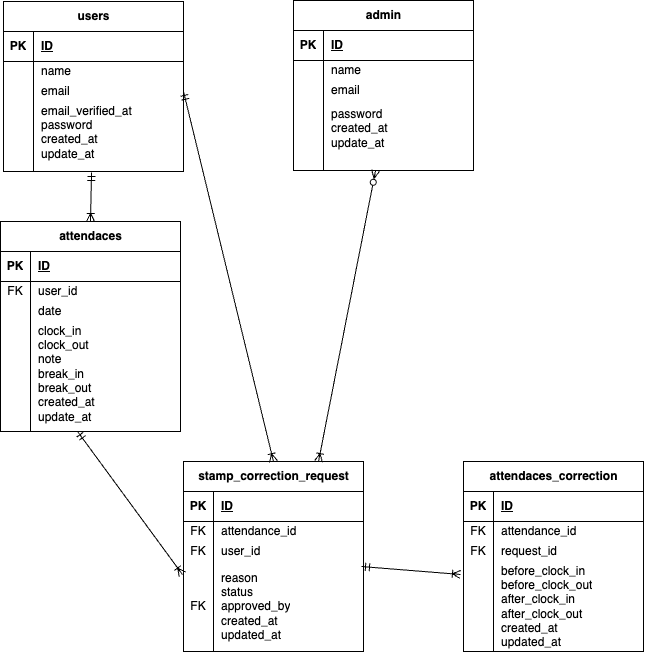

The diagram above was exported from draw.io. Its source (the exported page's mxGraphModel, read from the mxfile embedded in the PNG):
<mxGraphModel dx="918" dy="840" grid="1" gridSize="10" guides="1" tooltips="1" connect="1" arrows="1" fold="1" page="1" pageScale="1" pageWidth="827" pageHeight="1169" math="0" shadow="0">
  <root>
    <mxCell id="0" />
    <mxCell id="1" parent="0" />
    <mxCell id="42" value="users" style="shape=table;startSize=30;container=1;collapsible=1;childLayout=tableLayout;fixedRows=1;rowLines=0;fontStyle=1;align=center;resizeLast=1;html=1;" vertex="1" parent="1">
      <mxGeometry x="20" y="20" width="180" height="170" as="geometry" />
    </mxCell>
    <mxCell id="43" value="" style="shape=tableRow;horizontal=0;startSize=0;swimlaneHead=0;swimlaneBody=0;fillColor=none;collapsible=0;dropTarget=0;points=[[0,0.5],[1,0.5]];portConstraint=eastwest;top=0;left=0;right=0;bottom=1;" vertex="1" parent="42">
      <mxGeometry y="30" width="180" height="30" as="geometry" />
    </mxCell>
    <mxCell id="44" value="PK" style="shape=partialRectangle;connectable=0;fillColor=none;top=0;left=0;bottom=0;right=0;fontStyle=1;overflow=hidden;whiteSpace=wrap;html=1;" vertex="1" parent="43">
      <mxGeometry width="30" height="30" as="geometry">
        <mxRectangle width="30" height="30" as="alternateBounds" />
      </mxGeometry>
    </mxCell>
    <mxCell id="45" value="ID" style="shape=partialRectangle;connectable=0;fillColor=none;top=0;left=0;bottom=0;right=0;align=left;spacingLeft=6;fontStyle=5;overflow=hidden;whiteSpace=wrap;html=1;" vertex="1" parent="43">
      <mxGeometry x="30" width="150" height="30" as="geometry">
        <mxRectangle width="150" height="30" as="alternateBounds" />
      </mxGeometry>
    </mxCell>
    <mxCell id="46" value="" style="shape=tableRow;horizontal=0;startSize=0;swimlaneHead=0;swimlaneBody=0;fillColor=none;collapsible=0;dropTarget=0;points=[[0,0.5],[1,0.5]];portConstraint=eastwest;top=0;left=0;right=0;bottom=0;" vertex="1" parent="42">
      <mxGeometry y="60" width="180" height="20" as="geometry" />
    </mxCell>
    <mxCell id="47" value="" style="shape=partialRectangle;connectable=0;fillColor=none;top=0;left=0;bottom=0;right=0;editable=1;overflow=hidden;whiteSpace=wrap;html=1;" vertex="1" parent="46">
      <mxGeometry width="30" height="20" as="geometry">
        <mxRectangle width="30" height="20" as="alternateBounds" />
      </mxGeometry>
    </mxCell>
    <mxCell id="48" value="name" style="shape=partialRectangle;connectable=0;fillColor=none;top=0;left=0;bottom=0;right=0;align=left;spacingLeft=6;overflow=hidden;whiteSpace=wrap;html=1;" vertex="1" parent="46">
      <mxGeometry x="30" width="150" height="20" as="geometry">
        <mxRectangle width="150" height="20" as="alternateBounds" />
      </mxGeometry>
    </mxCell>
    <mxCell id="49" value="" style="shape=tableRow;horizontal=0;startSize=0;swimlaneHead=0;swimlaneBody=0;fillColor=none;collapsible=0;dropTarget=0;points=[[0,0.5],[1,0.5]];portConstraint=eastwest;top=0;left=0;right=0;bottom=0;" vertex="1" parent="42">
      <mxGeometry y="80" width="180" height="20" as="geometry" />
    </mxCell>
    <mxCell id="50" value="" style="shape=partialRectangle;connectable=0;fillColor=none;top=0;left=0;bottom=0;right=0;editable=1;overflow=hidden;whiteSpace=wrap;html=1;" vertex="1" parent="49">
      <mxGeometry width="30" height="20" as="geometry">
        <mxRectangle width="30" height="20" as="alternateBounds" />
      </mxGeometry>
    </mxCell>
    <mxCell id="51" value="email" style="shape=partialRectangle;connectable=0;fillColor=none;top=0;left=0;bottom=0;right=0;align=left;spacingLeft=6;overflow=hidden;whiteSpace=wrap;html=1;" vertex="1" parent="49">
      <mxGeometry x="30" width="150" height="20" as="geometry">
        <mxRectangle width="150" height="20" as="alternateBounds" />
      </mxGeometry>
    </mxCell>
    <mxCell id="52" value="" style="shape=tableRow;horizontal=0;startSize=0;swimlaneHead=0;swimlaneBody=0;fillColor=none;collapsible=0;dropTarget=0;points=[[0,0.5],[1,0.5]];portConstraint=eastwest;top=0;left=0;right=0;bottom=0;" vertex="1" parent="42">
      <mxGeometry y="100" width="180" height="70" as="geometry" />
    </mxCell>
    <mxCell id="53" value="" style="shape=partialRectangle;connectable=0;fillColor=none;top=0;left=0;bottom=0;right=0;editable=1;overflow=hidden;whiteSpace=wrap;html=1;" vertex="1" parent="52">
      <mxGeometry width="30" height="70" as="geometry">
        <mxRectangle width="30" height="70" as="alternateBounds" />
      </mxGeometry>
    </mxCell>
    <mxCell id="54" value="&lt;span style=&quot;color: rgb(0, 0, 0);&quot;&gt;email_verified_at&lt;br&gt;password&lt;/span&gt;&lt;div&gt;&lt;span style=&quot;color: rgb(0, 0, 0);&quot;&gt;created_at&lt;br&gt;update_at&lt;/span&gt;&lt;/div&gt;&lt;div&gt;&lt;span style=&quot;color: rgb(0, 0, 0);&quot;&gt;&lt;br&gt;&lt;/span&gt;&lt;/div&gt;" style="shape=partialRectangle;connectable=0;fillColor=none;top=0;left=0;bottom=0;right=0;align=left;spacingLeft=6;overflow=hidden;whiteSpace=wrap;html=1;" vertex="1" parent="52">
      <mxGeometry x="30" width="150" height="70" as="geometry">
        <mxRectangle width="150" height="70" as="alternateBounds" />
      </mxGeometry>
    </mxCell>
    <mxCell id="55" value="" style="shape=tableRow;horizontal=0;startSize=0;swimlaneHead=0;swimlaneBody=0;fillColor=none;collapsible=0;dropTarget=0;points=[[0,0.5],[1,0.5]];portConstraint=eastwest;top=0;left=0;right=0;bottom=0;" vertex="1" parent="1">
      <mxGeometry x="20" y="140" width="180" height="20" as="geometry" />
    </mxCell>
    <mxCell id="56" value="" style="shape=partialRectangle;connectable=0;fillColor=none;top=0;left=0;bottom=0;right=0;editable=1;overflow=hidden;whiteSpace=wrap;html=1;" vertex="1" parent="55">
      <mxGeometry width="30" height="20" as="geometry">
        <mxRectangle width="30" height="20" as="alternateBounds" />
      </mxGeometry>
    </mxCell>
    <mxCell id="75" value="admin" style="shape=table;startSize=30;container=1;collapsible=1;childLayout=tableLayout;fixedRows=1;rowLines=0;fontStyle=1;align=center;resizeLast=1;html=1;" vertex="1" parent="1">
      <mxGeometry x="310" y="19" width="180" height="170" as="geometry" />
    </mxCell>
    <mxCell id="76" value="" style="shape=tableRow;horizontal=0;startSize=0;swimlaneHead=0;swimlaneBody=0;fillColor=none;collapsible=0;dropTarget=0;points=[[0,0.5],[1,0.5]];portConstraint=eastwest;top=0;left=0;right=0;bottom=1;" vertex="1" parent="75">
      <mxGeometry y="30" width="180" height="30" as="geometry" />
    </mxCell>
    <mxCell id="77" value="PK" style="shape=partialRectangle;connectable=0;fillColor=none;top=0;left=0;bottom=0;right=0;fontStyle=1;overflow=hidden;whiteSpace=wrap;html=1;" vertex="1" parent="76">
      <mxGeometry width="30" height="30" as="geometry">
        <mxRectangle width="30" height="30" as="alternateBounds" />
      </mxGeometry>
    </mxCell>
    <mxCell id="78" value="ID" style="shape=partialRectangle;connectable=0;fillColor=none;top=0;left=0;bottom=0;right=0;align=left;spacingLeft=6;fontStyle=5;overflow=hidden;whiteSpace=wrap;html=1;" vertex="1" parent="76">
      <mxGeometry x="30" width="150" height="30" as="geometry">
        <mxRectangle width="150" height="30" as="alternateBounds" />
      </mxGeometry>
    </mxCell>
    <mxCell id="79" value="" style="shape=tableRow;horizontal=0;startSize=0;swimlaneHead=0;swimlaneBody=0;fillColor=none;collapsible=0;dropTarget=0;points=[[0,0.5],[1,0.5]];portConstraint=eastwest;top=0;left=0;right=0;bottom=0;" vertex="1" parent="75">
      <mxGeometry y="60" width="180" height="20" as="geometry" />
    </mxCell>
    <mxCell id="80" value="" style="shape=partialRectangle;connectable=0;fillColor=none;top=0;left=0;bottom=0;right=0;editable=1;overflow=hidden;whiteSpace=wrap;html=1;" vertex="1" parent="79">
      <mxGeometry width="30" height="20" as="geometry">
        <mxRectangle width="30" height="20" as="alternateBounds" />
      </mxGeometry>
    </mxCell>
    <mxCell id="81" value="name" style="shape=partialRectangle;connectable=0;fillColor=none;top=0;left=0;bottom=0;right=0;align=left;spacingLeft=6;overflow=hidden;whiteSpace=wrap;html=1;" vertex="1" parent="79">
      <mxGeometry x="30" width="150" height="20" as="geometry">
        <mxRectangle width="150" height="20" as="alternateBounds" />
      </mxGeometry>
    </mxCell>
    <mxCell id="82" value="" style="shape=tableRow;horizontal=0;startSize=0;swimlaneHead=0;swimlaneBody=0;fillColor=none;collapsible=0;dropTarget=0;points=[[0,0.5],[1,0.5]];portConstraint=eastwest;top=0;left=0;right=0;bottom=0;" vertex="1" parent="75">
      <mxGeometry y="80" width="180" height="20" as="geometry" />
    </mxCell>
    <mxCell id="83" value="" style="shape=partialRectangle;connectable=0;fillColor=none;top=0;left=0;bottom=0;right=0;editable=1;overflow=hidden;whiteSpace=wrap;html=1;" vertex="1" parent="82">
      <mxGeometry width="30" height="20" as="geometry">
        <mxRectangle width="30" height="20" as="alternateBounds" />
      </mxGeometry>
    </mxCell>
    <mxCell id="84" value="email" style="shape=partialRectangle;connectable=0;fillColor=none;top=0;left=0;bottom=0;right=0;align=left;spacingLeft=6;overflow=hidden;whiteSpace=wrap;html=1;" vertex="1" parent="82">
      <mxGeometry x="30" width="150" height="20" as="geometry">
        <mxRectangle width="150" height="20" as="alternateBounds" />
      </mxGeometry>
    </mxCell>
    <mxCell id="85" value="" style="shape=tableRow;horizontal=0;startSize=0;swimlaneHead=0;swimlaneBody=0;fillColor=none;collapsible=0;dropTarget=0;points=[[0,0.5],[1,0.5]];portConstraint=eastwest;top=0;left=0;right=0;bottom=0;" vertex="1" parent="75">
      <mxGeometry y="100" width="180" height="70" as="geometry" />
    </mxCell>
    <mxCell id="86" value="" style="shape=partialRectangle;connectable=0;fillColor=none;top=0;left=0;bottom=0;right=0;editable=1;overflow=hidden;whiteSpace=wrap;html=1;" vertex="1" parent="85">
      <mxGeometry width="30" height="70" as="geometry">
        <mxRectangle width="30" height="70" as="alternateBounds" />
      </mxGeometry>
    </mxCell>
    <mxCell id="87" value="&lt;span style=&quot;color: rgb(0, 0, 0);&quot;&gt;password&lt;/span&gt;&lt;div&gt;&lt;span style=&quot;color: rgb(0, 0, 0);&quot;&gt;created_at&lt;br&gt;update_at&lt;/span&gt;&lt;/div&gt;&lt;div&gt;&lt;span style=&quot;color: rgb(0, 0, 0);&quot;&gt;&lt;br&gt;&lt;/span&gt;&lt;/div&gt;" style="shape=partialRectangle;connectable=0;fillColor=none;top=0;left=0;bottom=0;right=0;align=left;spacingLeft=6;overflow=hidden;whiteSpace=wrap;html=1;" vertex="1" parent="85">
      <mxGeometry x="30" width="150" height="70" as="geometry">
        <mxRectangle width="150" height="70" as="alternateBounds" />
      </mxGeometry>
    </mxCell>
    <mxCell id="88" value="attendaces" style="shape=table;startSize=30;container=1;collapsible=1;childLayout=tableLayout;fixedRows=1;rowLines=0;fontStyle=1;align=center;resizeLast=1;html=1;" vertex="1" parent="1">
      <mxGeometry x="17" y="240" width="180" height="210" as="geometry" />
    </mxCell>
    <mxCell id="89" value="" style="shape=tableRow;horizontal=0;startSize=0;swimlaneHead=0;swimlaneBody=0;fillColor=none;collapsible=0;dropTarget=0;points=[[0,0.5],[1,0.5]];portConstraint=eastwest;top=0;left=0;right=0;bottom=1;" vertex="1" parent="88">
      <mxGeometry y="30" width="180" height="30" as="geometry" />
    </mxCell>
    <mxCell id="90" value="PK" style="shape=partialRectangle;connectable=0;fillColor=none;top=0;left=0;bottom=0;right=0;fontStyle=1;overflow=hidden;whiteSpace=wrap;html=1;" vertex="1" parent="89">
      <mxGeometry width="30" height="30" as="geometry">
        <mxRectangle width="30" height="30" as="alternateBounds" />
      </mxGeometry>
    </mxCell>
    <mxCell id="91" value="ID" style="shape=partialRectangle;connectable=0;fillColor=none;top=0;left=0;bottom=0;right=0;align=left;spacingLeft=6;fontStyle=5;overflow=hidden;whiteSpace=wrap;html=1;" vertex="1" parent="89">
      <mxGeometry x="30" width="150" height="30" as="geometry">
        <mxRectangle width="150" height="30" as="alternateBounds" />
      </mxGeometry>
    </mxCell>
    <mxCell id="92" value="" style="shape=tableRow;horizontal=0;startSize=0;swimlaneHead=0;swimlaneBody=0;fillColor=none;collapsible=0;dropTarget=0;points=[[0,0.5],[1,0.5]];portConstraint=eastwest;top=0;left=0;right=0;bottom=0;" vertex="1" parent="88">
      <mxGeometry y="60" width="180" height="20" as="geometry" />
    </mxCell>
    <mxCell id="93" value="FK" style="shape=partialRectangle;connectable=0;fillColor=none;top=0;left=0;bottom=0;right=0;editable=1;overflow=hidden;whiteSpace=wrap;html=1;" vertex="1" parent="92">
      <mxGeometry width="30" height="20" as="geometry">
        <mxRectangle width="30" height="20" as="alternateBounds" />
      </mxGeometry>
    </mxCell>
    <mxCell id="94" value="user_id" style="shape=partialRectangle;connectable=0;fillColor=none;top=0;left=0;bottom=0;right=0;align=left;spacingLeft=6;overflow=hidden;whiteSpace=wrap;html=1;" vertex="1" parent="92">
      <mxGeometry x="30" width="150" height="20" as="geometry">
        <mxRectangle width="150" height="20" as="alternateBounds" />
      </mxGeometry>
    </mxCell>
    <mxCell id="95" value="" style="shape=tableRow;horizontal=0;startSize=0;swimlaneHead=0;swimlaneBody=0;fillColor=none;collapsible=0;dropTarget=0;points=[[0,0.5],[1,0.5]];portConstraint=eastwest;top=0;left=0;right=0;bottom=0;" vertex="1" parent="88">
      <mxGeometry y="80" width="180" height="20" as="geometry" />
    </mxCell>
    <mxCell id="96" value="" style="shape=partialRectangle;connectable=0;fillColor=none;top=0;left=0;bottom=0;right=0;editable=1;overflow=hidden;whiteSpace=wrap;html=1;" vertex="1" parent="95">
      <mxGeometry width="30" height="20" as="geometry">
        <mxRectangle width="30" height="20" as="alternateBounds" />
      </mxGeometry>
    </mxCell>
    <mxCell id="97" value="date" style="shape=partialRectangle;connectable=0;fillColor=none;top=0;left=0;bottom=0;right=0;align=left;spacingLeft=6;overflow=hidden;whiteSpace=wrap;html=1;" vertex="1" parent="95">
      <mxGeometry x="30" width="150" height="20" as="geometry">
        <mxRectangle width="150" height="20" as="alternateBounds" />
      </mxGeometry>
    </mxCell>
    <mxCell id="98" value="" style="shape=tableRow;horizontal=0;startSize=0;swimlaneHead=0;swimlaneBody=0;fillColor=none;collapsible=0;dropTarget=0;points=[[0,0.5],[1,0.5]];portConstraint=eastwest;top=0;left=0;right=0;bottom=0;" vertex="1" parent="88">
      <mxGeometry y="100" width="180" height="110" as="geometry" />
    </mxCell>
    <mxCell id="99" value="" style="shape=partialRectangle;connectable=0;fillColor=none;top=0;left=0;bottom=0;right=0;editable=1;overflow=hidden;whiteSpace=wrap;html=1;" vertex="1" parent="98">
      <mxGeometry width="30" height="110" as="geometry">
        <mxRectangle width="30" height="110" as="alternateBounds" />
      </mxGeometry>
    </mxCell>
    <mxCell id="100" value="&lt;div&gt;&lt;span style=&quot;color: rgb(0, 0, 0);&quot;&gt;clock_in&lt;/span&gt;&lt;/div&gt;&lt;span style=&quot;color: rgb(0, 0, 0);&quot;&gt;clock_out&lt;/span&gt;&lt;div&gt;&lt;span style=&quot;color: rgb(0, 0, 0);&quot;&gt;&lt;font color=&quot;#000000&quot;&gt;note&lt;/font&gt;&lt;/span&gt;&lt;/div&gt;&lt;div&gt;&lt;span style=&quot;color: rgb(0, 0, 0);&quot;&gt;&lt;font color=&quot;#000000&quot;&gt;break_in&lt;/font&gt;&lt;/span&gt;&lt;/div&gt;&lt;div&gt;&lt;span style=&quot;color: rgb(0, 0, 0);&quot;&gt;&lt;font color=&quot;#000000&quot;&gt;break_out&lt;/font&gt;&lt;/span&gt;&lt;/div&gt;&lt;div&gt;&lt;div&gt;&lt;span style=&quot;color: rgb(0, 0, 0);&quot;&gt;created_at&lt;br&gt;update_at&lt;/span&gt;&lt;/div&gt;&lt;div&gt;&lt;span style=&quot;color: rgb(0, 0, 0);&quot;&gt;&lt;br&gt;&lt;/span&gt;&lt;/div&gt;&lt;/div&gt;" style="shape=partialRectangle;connectable=0;fillColor=none;top=0;left=0;bottom=0;right=0;align=left;spacingLeft=6;overflow=hidden;whiteSpace=wrap;html=1;" vertex="1" parent="98">
      <mxGeometry x="30" width="150" height="110" as="geometry">
        <mxRectangle width="150" height="110" as="alternateBounds" />
      </mxGeometry>
    </mxCell>
    <mxCell id="101" value="stamp_correction_request" style="shape=table;startSize=30;container=1;collapsible=1;childLayout=tableLayout;fixedRows=1;rowLines=0;fontStyle=1;align=center;resizeLast=1;html=1;" vertex="1" parent="1">
      <mxGeometry x="200" y="480" width="180" height="190" as="geometry" />
    </mxCell>
    <mxCell id="102" value="" style="shape=tableRow;horizontal=0;startSize=0;swimlaneHead=0;swimlaneBody=0;fillColor=none;collapsible=0;dropTarget=0;points=[[0,0.5],[1,0.5]];portConstraint=eastwest;top=0;left=0;right=0;bottom=1;" vertex="1" parent="101">
      <mxGeometry y="30" width="180" height="30" as="geometry" />
    </mxCell>
    <mxCell id="103" value="PK" style="shape=partialRectangle;connectable=0;fillColor=none;top=0;left=0;bottom=0;right=0;fontStyle=1;overflow=hidden;whiteSpace=wrap;html=1;" vertex="1" parent="102">
      <mxGeometry width="30" height="30" as="geometry">
        <mxRectangle width="30" height="30" as="alternateBounds" />
      </mxGeometry>
    </mxCell>
    <mxCell id="104" value="ID" style="shape=partialRectangle;connectable=0;fillColor=none;top=0;left=0;bottom=0;right=0;align=left;spacingLeft=6;fontStyle=5;overflow=hidden;whiteSpace=wrap;html=1;" vertex="1" parent="102">
      <mxGeometry x="30" width="150" height="30" as="geometry">
        <mxRectangle width="150" height="30" as="alternateBounds" />
      </mxGeometry>
    </mxCell>
    <mxCell id="105" value="" style="shape=tableRow;horizontal=0;startSize=0;swimlaneHead=0;swimlaneBody=0;fillColor=none;collapsible=0;dropTarget=0;points=[[0,0.5],[1,0.5]];portConstraint=eastwest;top=0;left=0;right=0;bottom=0;" vertex="1" parent="101">
      <mxGeometry y="60" width="180" height="20" as="geometry" />
    </mxCell>
    <mxCell id="106" value="FK" style="shape=partialRectangle;connectable=0;fillColor=none;top=0;left=0;bottom=0;right=0;editable=1;overflow=hidden;whiteSpace=wrap;html=1;" vertex="1" parent="105">
      <mxGeometry width="30" height="20" as="geometry">
        <mxRectangle width="30" height="20" as="alternateBounds" />
      </mxGeometry>
    </mxCell>
    <mxCell id="107" value="attendance_id" style="shape=partialRectangle;connectable=0;fillColor=none;top=0;left=0;bottom=0;right=0;align=left;spacingLeft=6;overflow=hidden;whiteSpace=wrap;html=1;" vertex="1" parent="105">
      <mxGeometry x="30" width="150" height="20" as="geometry">
        <mxRectangle width="150" height="20" as="alternateBounds" />
      </mxGeometry>
    </mxCell>
    <mxCell id="108" value="" style="shape=tableRow;horizontal=0;startSize=0;swimlaneHead=0;swimlaneBody=0;fillColor=none;collapsible=0;dropTarget=0;points=[[0,0.5],[1,0.5]];portConstraint=eastwest;top=0;left=0;right=0;bottom=0;" vertex="1" parent="101">
      <mxGeometry y="80" width="180" height="20" as="geometry" />
    </mxCell>
    <mxCell id="109" value="FK&lt;div&gt;&lt;br&gt;&lt;/div&gt;" style="shape=partialRectangle;connectable=0;fillColor=none;top=0;left=0;bottom=0;right=0;editable=1;overflow=hidden;whiteSpace=wrap;html=1;" vertex="1" parent="108">
      <mxGeometry width="30" height="20" as="geometry">
        <mxRectangle width="30" height="20" as="alternateBounds" />
      </mxGeometry>
    </mxCell>
    <mxCell id="110" value="user_id" style="shape=partialRectangle;connectable=0;fillColor=none;top=0;left=0;bottom=0;right=0;align=left;spacingLeft=6;overflow=hidden;whiteSpace=wrap;html=1;" vertex="1" parent="108">
      <mxGeometry x="30" width="150" height="20" as="geometry">
        <mxRectangle width="150" height="20" as="alternateBounds" />
      </mxGeometry>
    </mxCell>
    <mxCell id="111" value="" style="shape=tableRow;horizontal=0;startSize=0;swimlaneHead=0;swimlaneBody=0;fillColor=none;collapsible=0;dropTarget=0;points=[[0,0.5],[1,0.5]];portConstraint=eastwest;top=0;left=0;right=0;bottom=0;" vertex="1" parent="101">
      <mxGeometry y="100" width="180" height="90" as="geometry" />
    </mxCell>
    <mxCell id="112" value="&lt;br&gt;FK&lt;div&gt;&lt;br&gt;&lt;/div&gt;" style="shape=partialRectangle;connectable=0;fillColor=none;top=0;left=0;bottom=0;right=0;editable=1;overflow=hidden;whiteSpace=wrap;html=1;" vertex="1" parent="111">
      <mxGeometry width="30" height="90" as="geometry">
        <mxRectangle width="30" height="90" as="alternateBounds" />
      </mxGeometry>
    </mxCell>
    <mxCell id="113" value="reason&lt;div&gt;status&lt;/div&gt;&lt;div&gt;approved_by&lt;/div&gt;&lt;div&gt;created_at&lt;/div&gt;&lt;div&gt;updated_at&lt;/div&gt;" style="shape=partialRectangle;connectable=0;fillColor=none;top=0;left=0;bottom=0;right=0;align=left;spacingLeft=6;overflow=hidden;whiteSpace=wrap;html=1;" vertex="1" parent="111">
      <mxGeometry x="30" width="150" height="90" as="geometry">
        <mxRectangle width="150" height="90" as="alternateBounds" />
      </mxGeometry>
    </mxCell>
    <mxCell id="114" value="attendaces_correction" style="shape=table;startSize=30;container=1;collapsible=1;childLayout=tableLayout;fixedRows=1;rowLines=0;fontStyle=1;align=center;resizeLast=1;html=1;" vertex="1" parent="1">
      <mxGeometry x="480" y="480" width="180" height="190" as="geometry" />
    </mxCell>
    <mxCell id="115" value="" style="shape=tableRow;horizontal=0;startSize=0;swimlaneHead=0;swimlaneBody=0;fillColor=none;collapsible=0;dropTarget=0;points=[[0,0.5],[1,0.5]];portConstraint=eastwest;top=0;left=0;right=0;bottom=1;" vertex="1" parent="114">
      <mxGeometry y="30" width="180" height="30" as="geometry" />
    </mxCell>
    <mxCell id="116" value="PK" style="shape=partialRectangle;connectable=0;fillColor=none;top=0;left=0;bottom=0;right=0;fontStyle=1;overflow=hidden;whiteSpace=wrap;html=1;" vertex="1" parent="115">
      <mxGeometry width="30" height="30" as="geometry">
        <mxRectangle width="30" height="30" as="alternateBounds" />
      </mxGeometry>
    </mxCell>
    <mxCell id="117" value="ID" style="shape=partialRectangle;connectable=0;fillColor=none;top=0;left=0;bottom=0;right=0;align=left;spacingLeft=6;fontStyle=5;overflow=hidden;whiteSpace=wrap;html=1;" vertex="1" parent="115">
      <mxGeometry x="30" width="150" height="30" as="geometry">
        <mxRectangle width="150" height="30" as="alternateBounds" />
      </mxGeometry>
    </mxCell>
    <mxCell id="118" value="" style="shape=tableRow;horizontal=0;startSize=0;swimlaneHead=0;swimlaneBody=0;fillColor=none;collapsible=0;dropTarget=0;points=[[0,0.5],[1,0.5]];portConstraint=eastwest;top=0;left=0;right=0;bottom=0;" vertex="1" parent="114">
      <mxGeometry y="60" width="180" height="20" as="geometry" />
    </mxCell>
    <mxCell id="119" value="FK" style="shape=partialRectangle;connectable=0;fillColor=none;top=0;left=0;bottom=0;right=0;editable=1;overflow=hidden;whiteSpace=wrap;html=1;" vertex="1" parent="118">
      <mxGeometry width="30" height="20" as="geometry">
        <mxRectangle width="30" height="20" as="alternateBounds" />
      </mxGeometry>
    </mxCell>
    <mxCell id="120" value="attendance_id" style="shape=partialRectangle;connectable=0;fillColor=none;top=0;left=0;bottom=0;right=0;align=left;spacingLeft=6;overflow=hidden;whiteSpace=wrap;html=1;" vertex="1" parent="118">
      <mxGeometry x="30" width="150" height="20" as="geometry">
        <mxRectangle width="150" height="20" as="alternateBounds" />
      </mxGeometry>
    </mxCell>
    <mxCell id="121" value="" style="shape=tableRow;horizontal=0;startSize=0;swimlaneHead=0;swimlaneBody=0;fillColor=none;collapsible=0;dropTarget=0;points=[[0,0.5],[1,0.5]];portConstraint=eastwest;top=0;left=0;right=0;bottom=0;" vertex="1" parent="114">
      <mxGeometry y="80" width="180" height="20" as="geometry" />
    </mxCell>
    <mxCell id="122" value="FK" style="shape=partialRectangle;connectable=0;fillColor=none;top=0;left=0;bottom=0;right=0;editable=1;overflow=hidden;whiteSpace=wrap;html=1;" vertex="1" parent="121">
      <mxGeometry width="30" height="20" as="geometry">
        <mxRectangle width="30" height="20" as="alternateBounds" />
      </mxGeometry>
    </mxCell>
    <mxCell id="123" value="request_id" style="shape=partialRectangle;connectable=0;fillColor=none;top=0;left=0;bottom=0;right=0;align=left;spacingLeft=6;overflow=hidden;whiteSpace=wrap;html=1;" vertex="1" parent="121">
      <mxGeometry x="30" width="150" height="20" as="geometry">
        <mxRectangle width="150" height="20" as="alternateBounds" />
      </mxGeometry>
    </mxCell>
    <mxCell id="124" value="" style="shape=tableRow;horizontal=0;startSize=0;swimlaneHead=0;swimlaneBody=0;fillColor=none;collapsible=0;dropTarget=0;points=[[0,0.5],[1,0.5]];portConstraint=eastwest;top=0;left=0;right=0;bottom=0;" vertex="1" parent="114">
      <mxGeometry y="100" width="180" height="90" as="geometry" />
    </mxCell>
    <mxCell id="125" value="" style="shape=partialRectangle;connectable=0;fillColor=none;top=0;left=0;bottom=0;right=0;editable=1;overflow=hidden;whiteSpace=wrap;html=1;" vertex="1" parent="124">
      <mxGeometry width="30" height="90" as="geometry">
        <mxRectangle width="30" height="90" as="alternateBounds" />
      </mxGeometry>
    </mxCell>
    <mxCell id="126" value="before_clock_in&lt;div&gt;before_clock_out&lt;/div&gt;&lt;div&gt;after_clock_in&lt;/div&gt;&lt;div&gt;after_clock_out&lt;/div&gt;&lt;div&gt;created_at&lt;/div&gt;&lt;div&gt;updated_at&lt;/div&gt;&lt;div&gt;&lt;br&gt;&lt;/div&gt;" style="shape=partialRectangle;connectable=0;fillColor=none;top=0;left=0;bottom=0;right=0;align=left;spacingLeft=6;overflow=hidden;whiteSpace=wrap;html=1;" vertex="1" parent="124">
      <mxGeometry x="30" width="150" height="90" as="geometry">
        <mxRectangle width="150" height="90" as="alternateBounds" />
      </mxGeometry>
    </mxCell>
    <mxCell id="127" value="" style="fontSize=12;html=1;endArrow=ERoneToMany;startArrow=ERmandOne;exitX=0.489;exitY=1.014;exitDx=0;exitDy=0;exitPerimeter=0;entryX=0.5;entryY=0;entryDx=0;entryDy=0;" edge="1" parent="1" source="52" target="88">
      <mxGeometry width="100" height="100" relative="1" as="geometry">
        <mxPoint x="220" y="340" as="sourcePoint" />
        <mxPoint x="320" y="240" as="targetPoint" />
      </mxGeometry>
    </mxCell>
    <mxCell id="128" value="" style="fontSize=12;html=1;endArrow=ERoneToMany;startArrow=ERmandOne;exitX=1;exitY=0.5;exitDx=0;exitDy=0;entryX=0.5;entryY=0;entryDx=0;entryDy=0;" edge="1" parent="1" source="49" target="101">
      <mxGeometry width="100" height="100" relative="1" as="geometry">
        <mxPoint x="250" y="370" as="sourcePoint" />
        <mxPoint x="350" y="270" as="targetPoint" />
      </mxGeometry>
    </mxCell>
    <mxCell id="129" value="" style="fontSize=12;html=1;endArrow=ERoneToMany;startArrow=ERmandOne;exitX=0.428;exitY=1;exitDx=0;exitDy=0;exitPerimeter=0;entryX=-0.006;entryY=0.144;entryDx=0;entryDy=0;entryPerimeter=0;" edge="1" parent="1" source="98" target="111">
      <mxGeometry width="100" height="100" relative="1" as="geometry">
        <mxPoint x="30" y="600" as="sourcePoint" />
        <mxPoint x="130" y="500" as="targetPoint" />
      </mxGeometry>
    </mxCell>
    <mxCell id="130" value="" style="fontSize=12;html=1;endArrow=ERoneToMany;startArrow=ERzeroToMany;exitX=0.456;exitY=1;exitDx=0;exitDy=0;exitPerimeter=0;entryX=0.75;entryY=0;entryDx=0;entryDy=0;" edge="1" parent="1" source="85" target="101">
      <mxGeometry width="100" height="100" relative="1" as="geometry">
        <mxPoint x="360" y="310" as="sourcePoint" />
        <mxPoint x="460" y="210" as="targetPoint" />
      </mxGeometry>
    </mxCell>
    <mxCell id="131" value="" style="fontSize=12;html=1;endArrow=ERoneToMany;startArrow=ERmandOne;exitX=0.989;exitY=0.056;exitDx=0;exitDy=0;exitPerimeter=0;entryX=-0.017;entryY=0.144;entryDx=0;entryDy=0;entryPerimeter=0;" edge="1" parent="1" source="111" target="124">
      <mxGeometry width="100" height="100" relative="1" as="geometry">
        <mxPoint x="390" y="700" as="sourcePoint" />
        <mxPoint x="495" y="843" as="targetPoint" />
      </mxGeometry>
    </mxCell>
  </root>
</mxGraphModel>